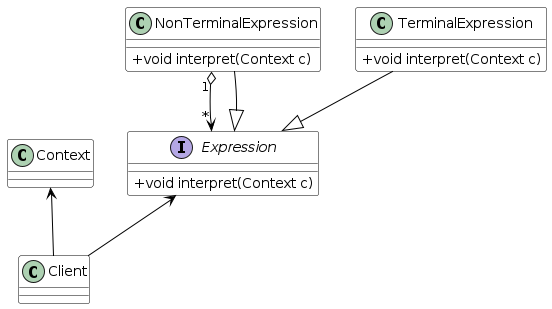

The diagram above was rendered by PlantUML. Its source (embedded in the PNG):
@startuml
skinparam class {
	BackgroundColor White
	ArrowColor Black
	BorderColor Black
}

skinparam classAttributeIconSize 0

together {
  interface Expression
  Expression : +void interpret(Context c)
  class TerminalExpression
  TerminalExpression : +void interpret(Context c)
  class NonTerminalExpression
  NonTerminalExpression : +void interpret(Context c)
}

together {
  class Client
  class Context
}

NonTerminalExpression "1" o--> "*" Expression
NonTerminalExpression --|> Expression
TerminalExpression --|> Expression

Context <-- Client
Expression <-- Client
@enduml